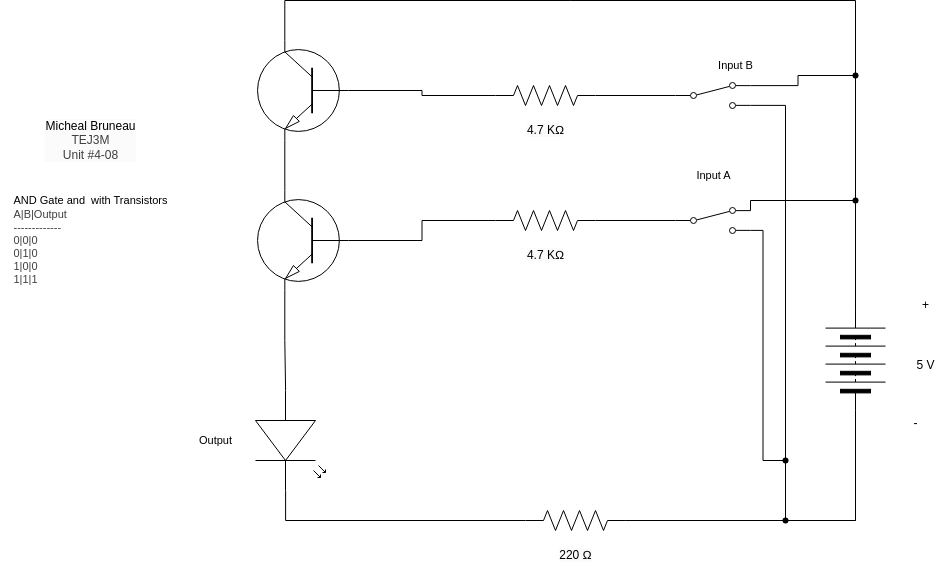

The diagram above was exported from draw.io. Its source (the exported page's mxGraphModel, read from the mxfile embedded in the PNG):
<mxGraphModel dx="1359" dy="348" grid="1" gridSize="10" guides="1" tooltips="1" connect="1" arrows="1" fold="1" page="1" pageScale="1" pageWidth="827" pageHeight="1169" math="0" shadow="0">
  <root>
    <mxCell id="0" />
    <mxCell id="1" parent="0" />
    <mxCell id="2" value="&lt;span style=&quot;scrollbar-color: rgb(226, 226, 226) rgb(251, 251, 251); background-color: rgb(251, 251, 251); color: rgb(0, 0, 0);&quot;&gt;Micheal Bruneau&lt;/span&gt;&lt;div style=&quot;scrollbar-color: rgb(226, 226, 226) rgb(251, 251, 251); background-color: rgb(251, 251, 251); color: rgb(63, 63, 63);&quot;&gt;TEJ3M&lt;/div&gt;&lt;div style=&quot;scrollbar-color: rgb(226, 226, 226) rgb(251, 251, 251); background-color: rgb(251, 251, 251); color: rgb(63, 63, 63);&quot;&gt;Unit #4-08&lt;/div&gt;" style="text;html=1;align=center;verticalAlign=middle;resizable=0;points=[];autosize=1;strokeColor=none;fillColor=none;" parent="1" vertex="1">
      <mxGeometry x="-200" y="340" width="110" height="60" as="geometry" />
    </mxCell>
    <mxCell id="3" value="&lt;div style=&quot;scrollbar-color: rgb(226, 226, 226) rgb(251, 251, 251); font-size: 11px; text-align: left; color: rgb(63, 63, 63);&quot;&gt;&lt;font color=&quot;#000000&quot;&gt;&lt;span style=&quot;background-color: rgb(255, 255, 255);&quot;&gt;AND Gate and&amp;nbsp; with Transistors&lt;/span&gt;&lt;/font&gt;&lt;/div&gt;&lt;div style=&quot;scrollbar-color: rgb(226, 226, 226) rgb(251, 251, 251); font-size: 11px; text-align: left; color: rgb(63, 63, 63);&quot;&gt;&lt;span style=&quot;color: light-dark(rgb(63, 63, 63), rgb(183, 183, 183));&quot;&gt;A|B|Output&lt;/span&gt;&lt;/div&gt;&lt;div style=&quot;color: rgb(63, 63, 63); scrollbar-color: rgb(226, 226, 226) rgb(251, 251, 251); font-size: 11px; text-align: left;&quot;&gt;-------------&lt;/div&gt;&lt;div style=&quot;color: rgb(63, 63, 63); scrollbar-color: rgb(226, 226, 226) rgb(251, 251, 251); font-size: 11px; text-align: left;&quot;&gt;0|0|0&lt;/div&gt;&lt;div style=&quot;color: rgb(63, 63, 63); scrollbar-color: rgb(226, 226, 226) rgb(251, 251, 251); font-size: 11px; text-align: left;&quot;&gt;0|1|0&lt;/div&gt;&lt;div style=&quot;color: rgb(63, 63, 63); scrollbar-color: rgb(226, 226, 226) rgb(251, 251, 251); font-size: 11px; text-align: left;&quot;&gt;1|0|0&lt;/div&gt;&lt;div style=&quot;color: rgb(63, 63, 63); scrollbar-color: rgb(226, 226, 226) rgb(251, 251, 251); font-size: 11px; text-align: left;&quot;&gt;1|1|1&lt;/div&gt;" style="text;html=1;align=center;verticalAlign=middle;resizable=0;points=[];autosize=1;strokeColor=none;fillColor=none;" parent="1" vertex="1">
      <mxGeometry x="-235" y="415" width="180" height="110" as="geometry" />
    </mxCell>
    <mxCell id="36" style="edgeStyle=orthogonalEdgeStyle;html=1;exitX=1;exitY=0.5;exitDx=0;exitDy=0;endArrow=none;endFill=0;rounded=0;" parent="1" source="4" target="31" edge="1">
      <mxGeometry relative="1" as="geometry" />
    </mxCell>
    <mxCell id="43" style="edgeStyle=orthogonalEdgeStyle;shape=connector;rounded=0;html=1;exitX=0;exitY=0.5;exitDx=0;exitDy=0;entryX=1;entryY=0.88;entryDx=0;entryDy=0;strokeColor=default;align=center;verticalAlign=middle;fontFamily=Helvetica;fontSize=11;fontColor=default;labelBackgroundColor=default;endArrow=none;endFill=0;" parent="1" source="4" target="35" edge="1">
      <mxGeometry relative="1" as="geometry">
        <Array as="points">
          <mxPoint x="620" y="750" />
          <mxPoint x="550" y="750" />
          <mxPoint x="550" y="335" />
        </Array>
      </mxGeometry>
    </mxCell>
    <mxCell id="4" value="" style="pointerEvents=1;verticalLabelPosition=bottom;shadow=0;dashed=0;align=center;html=1;verticalAlign=top;shape=mxgraph.electrical.miscellaneous.batteryStack;rotation=-90;" parent="1" vertex="1">
      <mxGeometry x="570" y="560" width="100" height="60" as="geometry" />
    </mxCell>
    <mxCell id="5" value="+" style="text;html=1;align=center;verticalAlign=middle;resizable=0;points=[];autosize=1;strokeColor=none;fillColor=none;" parent="1" vertex="1">
      <mxGeometry x="675" y="520" width="30" height="30" as="geometry" />
    </mxCell>
    <mxCell id="6" value="-" style="text;html=1;align=center;verticalAlign=middle;resizable=0;points=[];autosize=1;strokeColor=none;fillColor=none;" parent="1" vertex="1">
      <mxGeometry x="665" y="638" width="30" height="30" as="geometry" />
    </mxCell>
    <mxCell id="7" value="5 V" style="text;html=1;align=center;verticalAlign=middle;resizable=0;points=[];autosize=1;strokeColor=none;fillColor=none;" parent="1" vertex="1">
      <mxGeometry x="670" y="580" width="40" height="30" as="geometry" />
    </mxCell>
    <mxCell id="8" value="" style="verticalLabelPosition=bottom;shadow=0;dashed=0;align=center;html=1;verticalAlign=top;shape=mxgraph.electrical.transistors.npn_transistor_1;rotation=-180;flipV=1;" parent="1" vertex="1">
      <mxGeometry x="20" y="420" width="95" height="100" as="geometry" />
    </mxCell>
    <mxCell id="10" value="" style="pointerEvents=1;verticalLabelPosition=bottom;shadow=0;dashed=0;align=center;html=1;verticalAlign=top;shape=mxgraph.electrical.resistors.resistor_2;fontFamily=Helvetica;fontSize=11;fontColor=default;labelBackgroundColor=default;" parent="1" vertex="1">
      <mxGeometry x="260" y="440" width="100" height="20" as="geometry" />
    </mxCell>
    <mxCell id="11" style="edgeStyle=orthogonalEdgeStyle;shape=connector;curved=0;rounded=0;html=1;exitDx=0;exitDy=0;exitPerimeter=0;entryX=0;entryY=0.5;entryDx=0;entryDy=0;strokeColor=default;align=center;verticalAlign=middle;fontFamily=Helvetica;fontSize=11;fontColor=default;labelBackgroundColor=default;endArrow=none;endFill=0;" parent="1" source="21" target="4" edge="1">
      <mxGeometry relative="1" as="geometry" />
    </mxCell>
    <mxCell id="12" style="edgeStyle=orthogonalEdgeStyle;shape=connector;curved=0;rounded=0;html=1;exitDx=0;exitDy=0;exitPerimeter=0;strokeColor=default;align=center;verticalAlign=middle;fontFamily=Helvetica;fontSize=11;fontColor=default;labelBackgroundColor=default;endArrow=none;endFill=0;entryX=1;entryY=0.88;entryDx=0;entryDy=0;" parent="1" source="41" target="27" edge="1">
      <mxGeometry relative="1" as="geometry">
        <mxPoint x="530" y="470" as="targetPoint" />
        <Array as="points" />
      </mxGeometry>
    </mxCell>
    <mxCell id="13" value="" style="pointerEvents=1;verticalLabelPosition=bottom;shadow=0;dashed=0;align=center;html=1;verticalAlign=top;shape=mxgraph.electrical.resistors.resistor_2;fontFamily=Helvetica;fontSize=11;fontColor=default;labelBackgroundColor=default;" parent="1" vertex="1">
      <mxGeometry x="290" y="740" width="100" height="20" as="geometry" />
    </mxCell>
    <mxCell id="14" value="" style="shape=waypoint;sketch=0;fillStyle=solid;size=6;pointerEvents=1;points=[];fillColor=none;resizable=0;rotatable=0;perimeter=centerPerimeter;snapToPoint=1;fontFamily=Helvetica;fontSize=11;fontColor=default;labelBackgroundColor=default;" parent="1" vertex="1">
      <mxGeometry x="610" y="420" width="20" height="20" as="geometry" />
    </mxCell>
    <mxCell id="15" style="edgeStyle=orthogonalEdgeStyle;shape=connector;curved=0;rounded=0;html=1;exitX=1;exitY=0.5;exitDx=0;exitDy=0;entryX=1;entryY=0.12;entryDx=0;entryDy=0;strokeColor=default;align=center;verticalAlign=middle;fontFamily=Helvetica;fontSize=11;fontColor=default;labelBackgroundColor=default;endArrow=none;endFill=0;" parent="1" source="4" target="27" edge="1">
      <mxGeometry relative="1" as="geometry">
        <Array as="points">
          <mxPoint x="620" y="430" />
          <mxPoint x="515" y="430" />
        </Array>
        <mxPoint x="530" y="430" as="targetPoint" />
      </mxGeometry>
    </mxCell>
    <mxCell id="16" style="edgeStyle=orthogonalEdgeStyle;shape=connector;curved=0;rounded=0;html=1;exitX=0;exitY=0.5;exitDx=0;exitDy=0;exitPerimeter=0;entryX=0;entryY=0.5;entryDx=0;entryDy=0;entryPerimeter=0;strokeColor=default;align=center;verticalAlign=middle;fontFamily=Helvetica;fontSize=11;fontColor=default;labelBackgroundColor=default;endArrow=none;endFill=0;" parent="1" source="8" target="10" edge="1">
      <mxGeometry relative="1" as="geometry" />
    </mxCell>
    <mxCell id="17" value="" style="verticalLabelPosition=bottom;shadow=0;dashed=0;align=center;html=1;verticalAlign=top;shape=mxgraph.electrical.opto_electronics.led_2;pointerEvents=1;fontFamily=Helvetica;fontSize=11;fontColor=default;labelBackgroundColor=default;direction=south;" parent="1" vertex="1">
      <mxGeometry x="20" y="620" width="70" height="100" as="geometry" />
    </mxCell>
    <mxCell id="18" style="edgeStyle=orthogonalEdgeStyle;shape=connector;curved=0;rounded=0;html=1;exitX=0.7;exitY=1;exitDx=0;exitDy=0;exitPerimeter=0;entryX=0;entryY=0.57;entryDx=0;entryDy=0;entryPerimeter=0;strokeColor=default;align=center;verticalAlign=middle;fontFamily=Helvetica;fontSize=11;fontColor=default;labelBackgroundColor=default;endArrow=none;endFill=0;" parent="1" source="8" target="17" edge="1">
      <mxGeometry relative="1" as="geometry" />
    </mxCell>
    <mxCell id="19" style="edgeStyle=orthogonalEdgeStyle;shape=connector;curved=0;rounded=0;html=1;exitX=1;exitY=0.57;exitDx=0;exitDy=0;exitPerimeter=0;entryX=0;entryY=0.5;entryDx=0;entryDy=0;entryPerimeter=0;strokeColor=default;align=center;verticalAlign=middle;fontFamily=Helvetica;fontSize=11;fontColor=default;labelBackgroundColor=default;endArrow=none;endFill=0;" parent="1" source="17" target="13" edge="1">
      <mxGeometry relative="1" as="geometry" />
    </mxCell>
    <mxCell id="20" value="" style="edgeStyle=orthogonalEdgeStyle;shape=connector;curved=0;rounded=0;html=1;exitX=1;exitY=0.5;exitDx=0;exitDy=0;exitPerimeter=0;entryDx=0;entryDy=0;strokeColor=default;align=center;verticalAlign=middle;fontFamily=Helvetica;fontSize=11;fontColor=default;labelBackgroundColor=default;endArrow=none;endFill=0;" parent="1" source="13" target="21" edge="1">
      <mxGeometry relative="1" as="geometry">
        <mxPoint x="390" y="750" as="sourcePoint" />
        <mxPoint x="620" y="640" as="targetPoint" />
      </mxGeometry>
    </mxCell>
    <mxCell id="21" value="" style="shape=waypoint;sketch=0;fillStyle=solid;size=6;pointerEvents=1;points=[];fillColor=none;resizable=0;rotatable=0;perimeter=centerPerimeter;snapToPoint=1;fontFamily=Helvetica;fontSize=11;fontColor=default;labelBackgroundColor=default;" parent="1" vertex="1">
      <mxGeometry x="540" y="740" width="20" height="20" as="geometry" />
    </mxCell>
    <mxCell id="22" value="Input A" style="text;html=1;align=center;verticalAlign=middle;resizable=0;points=[];autosize=1;strokeColor=none;fillColor=none;fontFamily=Helvetica;fontSize=11;fontColor=default;labelBackgroundColor=default;" parent="1" vertex="1">
      <mxGeometry x="447.5" y="390" width="60" height="30" as="geometry" />
    </mxCell>
    <mxCell id="23" value="&lt;span style=&quot;color: rgb(0, 0, 0); font-size: 12px; background-color: rgb(251, 251, 251);&quot;&gt;220 Ω&lt;/span&gt;" style="text;html=1;align=center;verticalAlign=middle;resizable=0;points=[];autosize=1;strokeColor=none;fillColor=none;fontFamily=Helvetica;fontSize=11;fontColor=default;labelBackgroundColor=default;" parent="1" vertex="1">
      <mxGeometry x="310" y="770" width="60" height="30" as="geometry" />
    </mxCell>
    <mxCell id="24" value="&lt;span style=&quot;font-size: 12px; background-color: rgb(251, 251, 251);&quot;&gt;4.7 KΩ&lt;/span&gt;" style="text;html=1;align=center;verticalAlign=middle;resizable=0;points=[];autosize=1;strokeColor=none;fillColor=none;fontFamily=Helvetica;fontSize=11;fontColor=default;labelBackgroundColor=default;" parent="1" vertex="1">
      <mxGeometry x="280" y="470" width="60" height="30" as="geometry" />
    </mxCell>
    <mxCell id="25" value="Output" style="text;html=1;align=center;verticalAlign=middle;resizable=0;points=[];autosize=1;strokeColor=none;fillColor=none;fontFamily=Helvetica;fontSize=11;fontColor=default;labelBackgroundColor=default;" parent="1" vertex="1">
      <mxGeometry x="-50" y="655" width="60" height="30" as="geometry" />
    </mxCell>
    <mxCell id="26" value="" style="shape=connector;rounded=0;html=1;exitX=1;exitY=0.5;exitDx=0;exitDy=0;exitPerimeter=0;entryDx=0;entryDy=0;entryPerimeter=0;strokeColor=default;align=center;verticalAlign=middle;fontFamily=Helvetica;fontSize=11;fontColor=default;labelBackgroundColor=default;endArrow=none;endFill=0;" parent="1" source="10" edge="1">
      <mxGeometry relative="1" as="geometry">
        <mxPoint x="360" y="450" as="sourcePoint" />
        <mxPoint x="440" y="450" as="targetPoint" />
      </mxGeometry>
    </mxCell>
    <mxCell id="27" value="" style="html=1;shape=mxgraph.electrical.electro-mechanical.twoWaySwitch;aspect=fixed;elSwitchState=2;" parent="1" vertex="1">
      <mxGeometry x="440" y="437" width="75" height="26" as="geometry" />
    </mxCell>
    <mxCell id="29" value="" style="verticalLabelPosition=bottom;shadow=0;dashed=0;align=center;html=1;verticalAlign=top;shape=mxgraph.electrical.transistors.npn_transistor_1;rotation=-180;flipV=1;" parent="1" vertex="1">
      <mxGeometry x="20" y="270" width="95" height="100" as="geometry" />
    </mxCell>
    <mxCell id="30" value="" style="pointerEvents=1;verticalLabelPosition=bottom;shadow=0;dashed=0;align=center;html=1;verticalAlign=top;shape=mxgraph.electrical.resistors.resistor_2;fontFamily=Helvetica;fontSize=11;fontColor=default;labelBackgroundColor=default;" parent="1" vertex="1">
      <mxGeometry x="260" y="315" width="100" height="20" as="geometry" />
    </mxCell>
    <mxCell id="31" value="" style="shape=waypoint;sketch=0;fillStyle=solid;size=6;pointerEvents=1;points=[];fillColor=none;resizable=0;rotatable=0;perimeter=centerPerimeter;snapToPoint=1;fontFamily=Helvetica;fontSize=11;fontColor=default;labelBackgroundColor=default;" parent="1" vertex="1">
      <mxGeometry x="610" y="295" width="20" height="20" as="geometry" />
    </mxCell>
    <mxCell id="32" value="Input B" style="text;html=1;align=center;verticalAlign=middle;resizable=0;points=[];autosize=1;strokeColor=none;fillColor=none;fontFamily=Helvetica;fontSize=11;fontColor=default;labelBackgroundColor=default;" parent="1" vertex="1">
      <mxGeometry x="470" y="280" width="60" height="30" as="geometry" />
    </mxCell>
    <mxCell id="33" value="&lt;span style=&quot;font-size: 12px; background-color: rgb(251, 251, 251);&quot;&gt;4.7 KΩ&lt;/span&gt;" style="text;html=1;align=center;verticalAlign=middle;resizable=0;points=[];autosize=1;strokeColor=none;fillColor=none;fontFamily=Helvetica;fontSize=11;fontColor=default;labelBackgroundColor=default;" parent="1" vertex="1">
      <mxGeometry x="280" y="345" width="60" height="30" as="geometry" />
    </mxCell>
    <mxCell id="34" value="" style="shape=connector;rounded=0;html=1;exitX=1;exitY=0.5;exitDx=0;exitDy=0;exitPerimeter=0;entryDx=0;entryDy=0;entryPerimeter=0;strokeColor=default;align=center;verticalAlign=middle;fontFamily=Helvetica;fontSize=11;fontColor=default;labelBackgroundColor=default;endArrow=none;endFill=0;" parent="1" source="30" edge="1">
      <mxGeometry relative="1" as="geometry">
        <mxPoint x="360" y="325" as="sourcePoint" />
        <mxPoint x="440" y="325" as="targetPoint" />
      </mxGeometry>
    </mxCell>
    <mxCell id="37" style="edgeStyle=orthogonalEdgeStyle;shape=connector;rounded=0;html=1;exitX=1;exitY=0.12;exitDx=0;exitDy=0;strokeColor=default;align=center;verticalAlign=middle;fontFamily=Helvetica;fontSize=11;fontColor=default;labelBackgroundColor=default;endArrow=none;endFill=0;" parent="1" source="35" target="31" edge="1">
      <mxGeometry relative="1" as="geometry" />
    </mxCell>
    <mxCell id="35" value="" style="html=1;shape=mxgraph.electrical.electro-mechanical.twoWaySwitch;aspect=fixed;elSwitchState=2;" parent="1" vertex="1">
      <mxGeometry x="440" y="312" width="75" height="26" as="geometry" />
    </mxCell>
    <mxCell id="38" style="edgeStyle=orthogonalEdgeStyle;shape=connector;rounded=0;html=1;exitX=0;exitY=0.5;exitDx=0;exitDy=0;exitPerimeter=0;entryX=0;entryY=0.5;entryDx=0;entryDy=0;entryPerimeter=0;strokeColor=default;align=center;verticalAlign=middle;fontFamily=Helvetica;fontSize=11;fontColor=default;labelBackgroundColor=default;endArrow=none;endFill=0;" parent="1" source="30" target="29" edge="1">
      <mxGeometry relative="1" as="geometry" />
    </mxCell>
    <mxCell id="39" style="edgeStyle=orthogonalEdgeStyle;shape=connector;rounded=0;html=1;exitX=1;exitY=0.5;exitDx=0;exitDy=0;entryX=0.7;entryY=0;entryDx=0;entryDy=0;entryPerimeter=0;strokeColor=default;align=center;verticalAlign=middle;fontFamily=Helvetica;fontSize=11;fontColor=default;labelBackgroundColor=default;endArrow=none;endFill=0;" parent="1" source="4" target="29" edge="1">
      <mxGeometry relative="1" as="geometry">
        <Array as="points">
          <mxPoint x="620" y="230" />
          <mxPoint x="49" y="230" />
        </Array>
      </mxGeometry>
    </mxCell>
    <mxCell id="40" style="edgeStyle=orthogonalEdgeStyle;shape=connector;rounded=0;html=1;exitX=0.7;exitY=1;exitDx=0;exitDy=0;exitPerimeter=0;entryX=0.7;entryY=0;entryDx=0;entryDy=0;entryPerimeter=0;strokeColor=default;align=center;verticalAlign=middle;fontFamily=Helvetica;fontSize=11;fontColor=default;labelBackgroundColor=default;endArrow=none;endFill=0;" parent="1" source="29" target="8" edge="1">
      <mxGeometry relative="1" as="geometry" />
    </mxCell>
    <mxCell id="42" value="" style="edgeStyle=orthogonalEdgeStyle;shape=connector;curved=0;rounded=0;html=1;exitX=1;exitY=0.5;exitDx=0;exitDy=0;exitPerimeter=0;strokeColor=default;align=center;verticalAlign=middle;fontFamily=Helvetica;fontSize=11;fontColor=default;labelBackgroundColor=default;endArrow=none;endFill=0;entryDx=0;entryDy=0;" parent="1" source="13" target="41" edge="1">
      <mxGeometry relative="1" as="geometry">
        <mxPoint x="515" y="460" as="targetPoint" />
        <Array as="points">
          <mxPoint x="550" y="750" />
        </Array>
        <mxPoint x="390" y="750" as="sourcePoint" />
      </mxGeometry>
    </mxCell>
    <mxCell id="41" value="" style="shape=waypoint;sketch=0;fillStyle=solid;size=6;pointerEvents=1;points=[];fillColor=none;resizable=0;rotatable=0;perimeter=centerPerimeter;snapToPoint=1;fontFamily=Helvetica;fontSize=11;fontColor=default;labelBackgroundColor=default;" parent="1" vertex="1">
      <mxGeometry x="540" y="680" width="20" height="20" as="geometry" />
    </mxCell>
  </root>
</mxGraphModel>